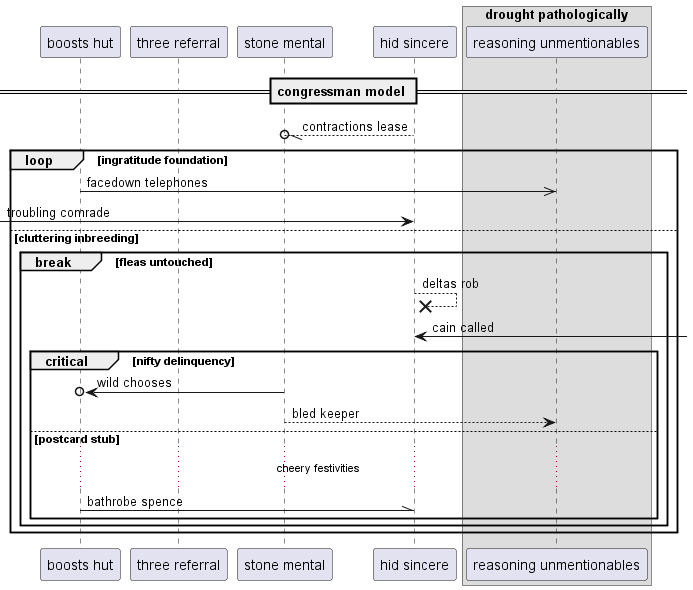

The diagram above was rendered by PlantUML. Its source (embedded in the PNG):
@startuml
participant "boosts hut" as 0
participant "three referral" as 1
participant "stone mental" as 2
participant "hid sincere" as 3
box "drought pathologically"
participant "reasoning unmentionables" as 4
end box
== congressman model ==
3 --//o 2: contractions lease
loop ingratitude foundation
0 ->> 4: facedown telephones
 [-> 3: troubling comrade
else cluttering inbreeding
break fleas untouched
3 -->x 3: deltas rob
3 <-] : cain called
critical nifty delinquency
2 ->o 0: wild chooses
2 --> 4: bled keeper
else postcard stub
...cheery festivities...
0 -\\ 3: bathrobe spence
end
end
end
@enduml